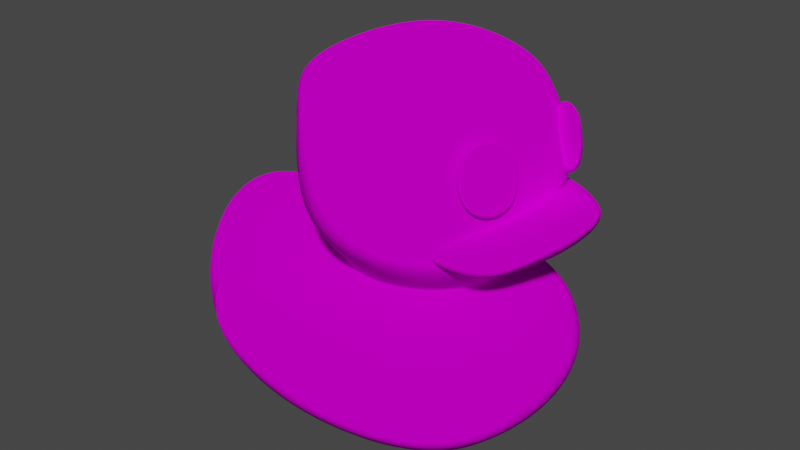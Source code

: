 # Source: RubberDuck.blend  (saved by Blender 2.82.7; exported with 4.5.12 LTS)
import bpy
from mathutils import Matrix  # noqa: F401  (used for matrix-valued properties, if any)

bpy.ops.wm.read_factory_settings(use_empty=True)
scene = bpy.context.scene
scene.name = 'Scene'

# ---- collections
col_collection = bpy.data.collections.new('Collection'); scene.collection.children.link(col_collection)

# ---- images (referenced by path relative to the original .blend; pixels are not part of the script)
import os
ASSET_DIR = os.environ.get("B2B_ASSET_DIR", "")  # directory of the original .blend (textures are referenced by path, not embedded)
HERE = os.path.dirname(os.path.abspath(__file__))  # packed textures are extracted next to this script under _unpacked/

def load_image(name, relpath, width, height, colorspace="sRGB"):
    """Load a texture the original file referenced (path relative to the .blend, or extracted next to this script)."""
    p = next((c for c in (os.path.join(HERE, relpath), os.path.join(ASSET_DIR, relpath)) if relpath and os.path.exists(c)), "")
    if p:
        img = bpy.data.images.load(p, check_existing=True)
        img.name = name
    else:  # same state as the original file: an image datablock whose file is absent (Cycles renders it pink)
        img = bpy.data.images.new(name, width, height)
        img.source = "FILE"
        img.filepath = "//" + (relpath or name)
    img.colorspace_settings.name = colorspace
    return img
img_texture_0_1_png = load_image('Texture.0.1.png', 'Texture.0.1.png', 1024, 1024, 'sRGB')

# ---- materials (node trees are filled in below, after node groups)
mat_duck = bpy.data.materials.new('Duck')
mat_duck.use_transparent_shadow = False

# ---- node groups
ng_auto_smooth = bpy.data.node_groups.new('Auto Smooth', 'GeometryNodeTree')
_s = ng_auto_smooth.interface.new_socket(name='Geometry', in_out='OUTPUT', socket_type='NodeSocketGeometry')
_s = ng_auto_smooth.interface.new_socket(name='Geometry', in_out='INPUT', socket_type='NodeSocketGeometry')
_s = ng_auto_smooth.interface.new_socket(name='Angle', in_out='INPUT', socket_type='NodeSocketFloat')
_s.subtype = 'ANGLE'
_s.min_value = 0.0
_s.max_value = 3.142
ng_auto_smooth.is_modifier = True
_N = ng_auto_smooth.nodes; _L = ng_auto_smooth.links
n0 = _N.new('NodeGroupOutput'); n0.name = 'Group Output'; n0.location = (480, -100)
n1 = _N.new('NodeGroupInput'); n1.name = 'Group Input'; n1.location = (-420, -300)
n2 = _N.new('NodeGroupInput'); n2.name = 'Group Input.001'; n2.location = (-60, -100)
n3 = _N.new('GeometryNodeSetShadeSmooth'); n3.name = 'Set Shade Smooth'; n3.location = (120, -100)
n3.domain = 'EDGE'
n4 = _N.new('GeometryNodeSetShadeSmooth'); n4.name = 'Set Shade Smooth.001'; n4.location = (300, -100)
n5 = _N.new('GeometryNodeInputMeshEdgeAngle'); n5.name = 'Edge Angle'; n5.location = (-420, -220)
n6 = _N.new('GeometryNodeInputEdgeSmooth'); n6.name = 'Is Edge Smooth'; n6.location = (-60, -160)
n7 = _N.new('GeometryNodeInputShadeSmooth'); n7.name = 'Is Face Smooth'; n7.location = (-240, -340)
n8 = _N.new('FunctionNodeBooleanMath'); n8.name = 'Boolean Math'; n8.location = (-60, -220)
n9 = _N.new('FunctionNodeCompare'); n9.name = 'Compare'; n9.location = (-240, -180)
n9.operation = 'LESS_EQUAL'
_L.new(n5.outputs[0], n9.inputs[0])
_L.new(n4.outputs[0], n0.inputs[0])
_L.new(n1.outputs[1], n9.inputs[1])
_L.new(n9.outputs[0], n8.inputs[0])
_L.new(n7.outputs[0], n8.inputs[1])
_L.new(n2.outputs[0], n3.inputs[0])
_L.new(n6.outputs[0], n3.inputs[1])
_L.new(n3.outputs[0], n4.inputs[0])
_L.new(n8.outputs[0], n3.inputs[2])
n0.is_active_output = True

# ---- material node trees
mat_duck.use_nodes = True; mat_duck.node_tree.nodes.clear()
_N = mat_duck.node_tree.nodes; _L = mat_duck.node_tree.links
n0 = _N.new('ShaderNodeOutputMaterial'); n0.name = 'Material Output'; n0.location = (300, 300)
n1 = _N.new('ShaderNodeBsdfToon'); n1.name = 'Toon BSDF'; n1.location = (10, 300)
n1.inputs[1].default_value = 0.7077
n1.inputs[2].default_value = 0.2077
n2 = _N.new('ShaderNodeTexImage'); n2.name = 'Image Texture'; n2.location = (-373, 292)
n2.image = img_texture_0_1_png
_L.new(n1.outputs[0], n0.inputs[0])
_L.new(n2.outputs[0], n1.inputs[0])
n0.is_active_output = True

# ---- world
world_world = bpy.data.worlds.new('World'); scene.world = world_world
world_world.use_nodes = True; world_world.node_tree.nodes.clear()
_N = world_world.node_tree.nodes; _L = world_world.node_tree.links
n0 = _N.new('ShaderNodeOutputWorld'); n0.name = 'World Output'; n0.location = (300, 300)
n1 = _N.new('ShaderNodeBackground'); n1.name = 'Background'; n1.location = (10, 300)
n1.inputs[0].default_value = (0.05088, 0.05088, 0.05088, 1.0)
_L.new(n1.outputs[0], n0.inputs[0])
n0.is_active_output = True
world_world.color = (0.05088, 0.05088, 0.05088)
world_world.use_sun_shadow = False
world_world.sun_shadow_jitter_overblur = 0.0

# ---- meshes
me_cube_001 = bpy.data.meshes.new('Cube.001')
me_cube_001.from_pydata([(-0.9766, -0.5447, 0.1892), (-1.751, -0.4824, 1.762), (1.113, -0.5466, 0.2458), (1.22, -0.6748, 1.579), (-1.634, -0.7974, 0.8621), (1.488, -0.8492, 0.8562), (0.04886, -0.7319, 0.1017), (-0.502, -0.8685, 1.623), (-0.4573, -1.437, 0.8991), (1.211, -0.8321, 2.366), (-0.4414, -0.8322, 2.366), (0.9988, -0.6305, 3.538), (-0.3072, -0.6283, 3.536), (-1.007, 1.304e-08, 0.1533), (-0.9971, -0.3224, 0.1648), (-1.772, -0.7609, 1.14), (-1.813, -0.6756, 1.408), (-1.791, -0.5705, 1.631), (-1.805, -0.2805, 1.848), (-1.836, -4.845e-09, 1.899), (1.15, -0.3231, 0.2251), (1.167, 7.451e-09, 0.215), (1.484, -4.16e-09, 1.592), (1.418, -0.3616, 1.589), (1.427, -0.8149, 0.6476), (1.326, -0.7443, 0.4698), (0.3763, -0.7235, 0.1202), (0.6849, -0.6898, 0.1553), (0.9453, -0.6234, 0.2026), (-0.9703, -0.7791, 1.67), (-1.322, -0.676, 1.709), (-1.591, -0.5707, 1.746), (-1.266, -0.7269, 0.4254), (-1.453, -0.784, 0.6194), (1.331, -0.7452, 1.466), (1.43, -0.8073, 1.296), (1.49, -0.8462, 1.082), (-0.9481, -1.358, 0.9499), (-1.074, -1.25, 0.8944), (-1.369, -1.073, 0.8618), (1.748, 2.693e-08, 0.8603), (1.683, -0.457, 0.8593), (-1.792, -0.4262, 0.8658), (-1.84, 3.35e-09, 0.8673), (-0.8143, -0.6223, 0.1528), (-0.5662, -0.689, 0.1191), (-0.2719, -0.7231, 0.1012), (0.9022, -0.9029, 1.565), (0.4968, -1.032, 1.553), (0.02824, -1.043, 1.573), (1.173, -1.132, 0.8517), (0.7661, -1.305, 0.8476), (0.2508, -1.401, 0.8527), (-0.2714, -1.358, 0.6381), (-0.06267, -1.201, 0.4159), (-0.7842, 8.382e-09, 1.672), (-0.7243, -0.4336, 1.668), (0.07541, -1.024e-08, -0.01215), (0.06877, -0.3888, 0.0164), (-0.4906, -1.142, 1.537), (-0.6252, -1.275, 1.496), (-0.5871, -1.428, 1.212), (1.531, -5.122e-09, 2.366), (1.45, -0.4555, 2.366), (0.837, -1.071, 2.366), (0.385, -1.152, 2.366), (-0.06698, -1.071, 2.366), (-0.7607, -7.451e-09, 2.359), (-0.6798, -0.4555, 2.364), (0.9845, -0.591, 1.871), (1.147, -0.7651, 2.131), (-0.3718, -0.7659, 2.13), (-0.1932, -0.5998, 1.863), (1.113, 1.397e-08, 3.634), (1.076, -0.3753, 3.602), (0.7453, -0.7093, 3.602), (0.3738, -0.7469, 3.633), (-0.003447, -0.7088, 3.601), (-0.4444, 2.794e-09, 3.633), (-0.4, -0.3747, 3.601), (-0.4657, -0.8546, 2.687), (-0.4705, -0.8191, 3.051), (-0.5031, -0.7276, 3.342), (1.103, -0.7329, 3.339), (1.193, -0.8206, 3.028), (1.231, -0.8548, 2.681), (-1.922, -0.4042, 1.153), (-1.955, -0.357, 1.46), (-1.91, -0.306, 1.706), (-1.971, 1.118e-08, 1.167), (-2.005, 1.313e-08, 1.494), (-1.954, -1.713e-09, 1.749), (1.766, 1.118e-08, 1.085), (1.712, -1.148e-08, 1.302), (1.609, -1.505e-08, 1.476), (1.697, -0.4543, 1.084), (1.641, -0.4327, 1.301), (1.539, -0.3991, 1.473), (-1.082, -1.334, 1.24), (-1.069, -1.217, 1.473), (-0.9715, -1.066, 1.547), (-1.213, -1.22, 1.155), (-1.253, -1.109, 1.413), (-1.303, -0.9235, 1.575), (-1.506, -1.036, 1.13), (-1.576, -0.9262, 1.388), (-1.592, -0.7725, 1.592), (0.3819, 4.657e-09, 0.009121), (0.6763, 0.0, 0.05335), (0.9414, 2.794e-09, 0.1213), (0.3802, -0.3847, 0.03694), (0.677, -0.3682, 0.0787), (0.938, -0.3394, 0.1411), (-1.062, 0.0, 1.719), (-1.367, -4.167e-11, 1.804), (-1.639, 7.893e-09, 1.927), (-1.036, -0.4093, 1.705), (-1.349, -0.3574, 1.766), (-1.619, -0.3064, 1.87), (-0.4438, -1.17, 0.4309), (-0.7065, -1.313, 0.7037), (-0.7527, -1.095, 0.4305), (-0.8911, -1.202, 0.6801), (-1.047, -0.9606, 0.4223), (-1.202, -1.045, 0.6279), (1.528, -3.092e-09, 0.4774), (1.662, 5.362e-09, 0.6538), (1.478, -0.4032, 0.4762), (1.603, -0.4397, 0.6524), (-1.39, -0.3917, 0.4289), (-1.595, -0.4201, 0.6225), (-1.429, 9.307e-09, 0.4291), (-1.642, 1.594e-08, 0.6233), (1.074, -0.981, 0.4554), (1.14, -1.081, 0.6392), (0.7424, -1.119, 0.4379), (0.7675, -1.244, 0.6298), (0.3563, -1.183, 0.4242), (0.3097, -1.338, 0.6218), (-0.7698, -1.118e-08, 0.06977), (-0.5096, -1.863e-08, 0.01634), (-0.2257, -2.794e-09, -0.01022), (-0.7771, -0.3389, 0.09022), (-0.5225, -0.3678, 0.04196), (-0.237, -0.3845, 0.01768), (1.156, -1.131, 1.08), (1.088, -1.08, 1.296), (0.9971, -0.9991, 1.455), (0.7249, -1.305, 1.088), (0.6466, -1.237, 1.326), (0.57, -1.151, 1.451), (0.1768, -1.396, 1.12), (0.09936, -1.291, 1.396), (0.06549, -1.193, 1.486), (0.07348, -0.77, 1.866), (0.3955, -0.8246, 1.867), (0.7178, -0.7637, 1.87), (-0.02776, -0.9858, 2.13), (0.3875, -1.06, 2.13), (0.8027, -0.9852, 2.13), (-0.7899, 9.313e-10, 2.719), (-0.7076, -0.4678, 2.712), (-0.8083, 2.794e-09, 3.18), (-0.7257, -0.4494, 3.151), (-0.926, -2.794e-09, 3.366), (-0.8351, -0.4061, 3.345), (-0.4201, 9.313e-10, 1.853), (-0.3627, -0.329, 1.858), (-0.6651, -5.355e-09, 2.116), (-0.5908, -0.4193, 2.124), (1.154, -0.3227, 1.872), (1.212, 1.145e-09, 1.872), (1.366, -0.4187, 2.13), (1.44, 1.048e-09, 2.13), (0.7716, -2.608e-08, 3.799), (0.3718, -1.956e-08, 3.854), (-0.0268, -1.863e-09, 3.798), (0.7577, -0.3893, 3.749), (0.3723, -0.4037, 3.798), (-0.01209, -0.3891, 3.748), (1.476, -0.468, 2.682), (1.559, -2.794e-09, 2.683), (1.426, -0.4499, 3.033), (1.505, -9.313e-09, 3.038), (1.295, -0.4076, 3.356), (1.359, 6.519e-09, 3.37), (-0.08206, -1.1, 2.682), (0.3821, -1.183, 2.683), (0.8464, -1.1, 2.682), (-0.07317, -1.054, 3.032), (0.379, -1.133, 3.037), (0.825, -1.055, 3.032), (-0.05274, -0.9248, 3.354), (0.3761, -0.9908, 3.369), (0.7798, -0.9263, 3.355), (-1.806, -0.6233, 1.527), (1.383, -0.7781, 1.388), (-1.021, -1.308, 0.9293), (-0.4235, -0.71, 0.1078), (-0.5589, -1.211, 1.53), (1.061, -0.576, 1.676), (0.9265, -0.507, 1.774), (-0.1114, -0.5352, 1.753), (-0.2285, -0.664, 1.658), (-1.94, -0.3303, 1.595), (-1.988, 7.617e-09, 1.634), (1.664, -1.61e-08, 1.396), (1.594, -0.4169, 1.394), (-0.9977, -1.156, 1.517), (-1.157, -1.28, 1.201), (-1.165, -1.18, 1.431), (-1.291, -1.014, 1.496), (-1.587, -0.8533, 1.497), (-0.6038, -1.14, 0.4321), (-0.8023, -1.258, 0.7047), (0.07732, -0.8294, 1.656), (0.4381, -0.8538, 1.657), (0.7832, -0.7638, 1.665), (0.6918, -0.6612, 1.769), (0.4081, -0.7219, 1.764), (0.1239, -0.6813, 1.758), (-0.3703, -3.492e-10, -0.0001444), (-0.383, -0.378, 0.02687), (1.044, -1.042, 1.383), (0.6076, -1.196, 1.398), (0.08057, -1.244, 1.455), (1.235, -0.3097, 1.685), (1.294, -1.809e-09, 1.688), (1.126, 6.002e-09, 1.778), (1.076, -0.2752, 1.777), (-0.4759, -1.746e-09, 1.655), (-0.4152, -0.3694, 1.658), (-0.2606, -0.2953, 1.749), (-0.311, 3.644e-09, 1.745), (-1.122, -1.1, 1.488), (-1.104, -1.146, 1.483)], [], [(88, 91, 205, 204), (42, 4, 15, 86), (86, 15, 16, 87), (204, 205, 90, 87), (43, 42, 86, 89), (17, 88, 204, 195), (19, 91, 88, 18), (195, 204, 87, 16), (23, 97, 94, 22), (95, 92, 93, 96), (35, 36, 95, 96), (94, 97, 207, 206), (3, 34, 97, 23), (206, 207, 96, 93), (7, 56, 116, 29), (34, 196, 207, 97), (36, 5, 41, 95), (207, 196, 35, 96), (41, 40, 92, 95), (98, 99, 210, 209), (111, 108, 109, 112), (209, 210, 102, 101), (103, 106, 212, 211), (99, 208, 235, 210), (100, 234, 235, 208), (102, 210, 235, 234), (60, 99, 98, 61), (30, 31, 106, 103), (211, 212, 105, 102), (59, 100, 208, 199), (15, 4, 39, 104), (7, 29, 100, 59), (199, 208, 99, 60), (116, 113, 114, 117), (31, 1, 17, 106), (17, 195, 212, 106), (47, 147, 34, 3), (16, 15, 104, 105), (212, 195, 16, 105), (101, 104, 39, 38), (117, 114, 115, 118), (37, 98, 209, 197), (197, 209, 101, 38), (198, 213, 121, 45), (20, 112, 109, 21), (28, 112, 20, 2), (27, 111, 112, 28), (26, 110, 111, 27), (6, 58, 110, 26), (58, 57, 107, 110), (135, 133, 134, 136), (29, 116, 117, 30), (18, 118, 115, 19), (31, 118, 18, 1), (30, 117, 118, 31), (54, 119, 46, 6), (103, 211, 234, 100), (56, 55, 113, 116), (0, 44, 123, 32), (127, 125, 126, 128), (123, 44, 45, 121), (119, 120, 214, 213), (213, 214, 122, 121), (122, 124, 123, 121), (38, 39, 124, 122), (53, 120, 119, 54), (8, 37, 120, 53), (58, 144, 141, 57), (37, 197, 214, 120), (214, 197, 38, 122), (39, 4, 33, 124), (33, 32, 123, 124), (20, 21, 125, 127), (142, 139, 140, 143), (25, 2, 20, 127), (41, 128, 126, 40), (5, 24, 128, 41), (24, 25, 127, 128), (13, 14, 129, 131), (0, 32, 129, 14), (131, 129, 130, 132), (27, 28, 133, 135), (129, 32, 33, 130), (42, 130, 33, 4), (43, 132, 130, 42), (26, 27, 135, 137), (44, 142, 143, 45), (25, 133, 28, 2), (137, 135, 136, 138), (54, 6, 26, 137), (133, 25, 24, 134), (50, 134, 24, 5), (51, 136, 134, 50), (52, 138, 136, 51), (8, 53, 138, 52), (53, 54, 137, 138), (148, 145, 146, 149), (217, 218, 219, 216), (200, 217, 47, 3), (226, 200, 3, 23), (48, 216, 215, 49), (201, 218, 217, 200), (227, 228, 229, 226), (215, 220, 202, 203), (47, 217, 216, 48), (226, 229, 201, 200), (70, 159, 156, 69), (201, 69, 156, 218), (155, 219, 218, 156), (154, 220, 219, 155), (151, 148, 149, 152), (72, 167, 232, 202), (141, 144, 222, 221), (46, 144, 58, 6), (221, 222, 143, 140), (46, 198, 222, 144), (0, 14, 142, 44), (222, 198, 45, 143), (14, 13, 139, 142), (29, 30, 103, 100), (147, 150, 224, 223), (50, 5, 36, 145), (223, 224, 149, 146), (150, 153, 225, 224), (145, 36, 35, 146), (224, 225, 152, 149), (60, 61, 151, 152), (34, 147, 223, 196), (48, 150, 147, 47), (196, 223, 146, 35), (49, 153, 150, 48), (7, 59, 153, 49), (59, 199, 225, 153), (61, 8, 52, 151), (225, 199, 60, 152), (52, 51, 148, 151), (51, 50, 145, 148), (157, 154, 155, 158), (9, 64, 159, 70), (156, 159, 158, 155), (72, 202, 220, 154), (71, 169, 167, 72), (177, 174, 175, 178), (64, 65, 158, 159), (65, 66, 157, 158), (66, 10, 71, 157), (154, 157, 71, 72), (232, 167, 166, 233), (164, 162, 163, 165), (22, 227, 226, 23), (231, 232, 233, 230), (56, 231, 230, 55), (18, 88, 17, 1), (170, 229, 228, 171), (202, 232, 231, 203), (203, 231, 56, 7), (162, 160, 161, 163), (160, 67, 68, 161), (80, 161, 68, 10), (81, 163, 161, 80), (82, 165, 163, 81), (79, 165, 82, 12), (78, 164, 165, 79), (167, 169, 168, 166), (68, 169, 71, 10), (69, 201, 229, 170), (67, 168, 169, 68), (171, 173, 172, 170), (178, 175, 176, 179), (63, 9, 70, 172), (170, 172, 70, 69), (184, 182, 183, 185), (79, 179, 176, 78), (77, 179, 79, 12), (76, 178, 179, 77), (75, 177, 178, 76), (11, 74, 177, 75), (74, 73, 174, 177), (189, 186, 187, 190), (182, 180, 181, 183), (85, 9, 63, 180), (180, 63, 62, 181), (73, 74, 184, 185), (74, 11, 83, 184), (83, 84, 182, 184), (84, 85, 180, 182), (190, 187, 188, 191), (192, 189, 190, 193), (193, 190, 191, 194), (80, 10, 66, 186), (186, 66, 65, 187), (187, 65, 64, 188), (85, 188, 64, 9), (84, 191, 188, 85), (83, 194, 191, 84), (11, 75, 194, 83), (75, 76, 193, 194), (76, 77, 192, 193), (77, 12, 82, 192), (82, 81, 189, 192), (81, 80, 186, 189), (102, 234, 211), (62, 63, 172, 173), (110, 107, 108, 111), (216, 219, 220, 215), (215, 203, 7, 49), (87, 90, 89, 86), (102, 105, 104, 101), (61, 98, 37, 8), (46, 119, 213, 198)])
me_cube_001.polygons.foreach_set('use_smooth', [True] * 210)
_uv = me_cube_001.uv_layers.new(name='UVMap')
_uv.uv.foreach_set('vector', [0.7336, 0.1854, 0.7332, 0.1874, 0.7329, 0.1821, 0.7334, 0.1803, 0.7347, 0.1464, 0.7361, 0.1463, 0.7349, 0.1592, 0.7335, 0.1598, 0.7335, 0.1598, 0.7349, 0.1592, 0.7345, 0.1716, 0.7332, 0.174, 0.7334, 0.1803, 0.7329, 0.1821, 0.7328, 0.1756, 0.7332, 0.174, 0.7343, 0.1465, 0.7347, 0.1464, 0.7335, 0.1598, 0.7331, 0.1604, 0.7347, 0.1819, 0.7336, 0.1854, 0.7334, 0.1803, 0.7346, 0.1771, 0.7343, 0.1944, 0.7332, 0.1874, 0.7336, 0.1854, 0.7346, 0.192, 0.7346, 0.1771, 0.7334, 0.1803, 0.7332, 0.174, 0.7345, 0.1716, 0.7634, 0.18, 0.7645, 0.1746, 0.7651, 0.1748, 0.764, 0.1802, 0.7659, 0.1566, 0.7665, 0.1566, 0.766, 0.1667, 0.7654, 0.1666, 0.7635, 0.1664, 0.764, 0.1565, 0.7659, 0.1566, 0.7654, 0.1666, 0.7651, 0.1748, 0.7645, 0.1746, 0.765, 0.171, 0.7656, 0.171, 0.7616, 0.1796, 0.7626, 0.1743, 0.7645, 0.1746, 0.7634, 0.18, 0.7656, 0.171, 0.765, 0.171, 0.7654, 0.1666, 0.766, 0.1667, 0.7462, 0.1816, 0.7442, 0.1837, 0.7414, 0.1854, 0.742, 0.1838, 0.7626, 0.1743, 0.7631, 0.1707, 0.765, 0.171, 0.7645, 0.1746, 0.764, 0.1565, 0.764, 0.146, 0.7658, 0.1461, 0.7659, 0.1566, 0.765, 0.171, 0.7631, 0.1707, 0.7635, 0.1664, 0.7654, 0.1666, 0.7658, 0.1461, 0.7663, 0.1462, 0.7665, 0.1566, 0.7659, 0.1566, 0.741, 0.1638, 0.7412, 0.1746, 0.7429, 0.1554, 0.743, 0.1447, 0.7568, 0.1099, 0.7568, 0.1087, 0.7591, 0.1119, 0.7591, 0.1128, 0.743, 0.1447, 0.7429, 0.1554, 0.7395, 0.1719, 0.7399, 0.1599, 0.7391, 0.1794, 0.7365, 0.1802, 0.7365, 0.1757, 0.7392, 0.1757, 0.7412, 0.1746, 0.7444, 0.1594, 0.7435, 0.1578, 0.7429, 0.1554, 0.742, 0.1781, 0.7433, 0.1581, 0.7435, 0.1578, 0.7444, 0.1594, 0.7395, 0.1719, 0.7429, 0.1554, 0.7435, 0.1578, 0.7433, 0.1581, 0.7451, 0.1757, 0.7412, 0.1746, 0.741, 0.1638, 0.7455, 0.1625, 0.7389, 0.1856, 0.7365, 0.1873, 0.7365, 0.1802, 0.7391, 0.1794, 0.7392, 0.1757, 0.7365, 0.1757, 0.7366, 0.1707, 0.7395, 0.1719, 0.7463, 0.1776, 0.742, 0.1781, 0.7444, 0.1594, 0.7483, 0.16, 0.7349, 0.1592, 0.7361, 0.1463, 0.7385, 0.1463, 0.7372, 0.1587, 0.7462, 0.1816, 0.742, 0.1838, 0.742, 0.1781, 0.7463, 0.1776, 0.7483, 0.16, 0.7444, 0.1594, 0.7412, 0.1746, 0.7451, 0.1757, 0.7414, 0.1854, 0.7412, 0.186, 0.7385, 0.19, 0.7386, 0.1882, 0.7365, 0.1873, 0.7351, 0.188, 0.7347, 0.1819, 0.7365, 0.1802, 0.7347, 0.1819, 0.7346, 0.1771, 0.7365, 0.1757, 0.7365, 0.1802, 0.7588, 0.1789, 0.7596, 0.1738, 0.7626, 0.1743, 0.7616, 0.1796, 0.7345, 0.1716, 0.7349, 0.1592, 0.7372, 0.1587, 0.7366, 0.1707, 0.7365, 0.1757, 0.7346, 0.1771, 0.7345, 0.1716, 0.7366, 0.1707, 0.7399, 0.1599, 0.7372, 0.1587, 0.7385, 0.1463, 0.7411, 0.1478, 0.7386, 0.1882, 0.7385, 0.19, 0.7361, 0.1957, 0.7362, 0.193, 0.7422, 0.1503, 0.741, 0.1638, 0.743, 0.1447, 0.7442, 0.1321, 0.7442, 0.1321, 0.743, 0.1447, 0.7399, 0.1599, 0.7411, 0.1478, 0.7469, 0.1113, 0.7453, 0.1263, 0.744, 0.1262, 0.7456, 0.1118, 0.761, 0.1167, 0.7591, 0.1128, 0.7591, 0.1119, 0.7611, 0.1162, 0.7592, 0.1157, 0.7591, 0.1128, 0.761, 0.1167, 0.7607, 0.1177, 0.7568, 0.1135, 0.7568, 0.1099, 0.7591, 0.1128, 0.7592, 0.1157, 0.7541, 0.1118, 0.7541, 0.108, 0.7568, 0.1099, 0.7568, 0.1135, 0.7511, 0.111, 0.7513, 0.107, 0.7541, 0.108, 0.7541, 0.1118, 0.7513, 0.107, 0.7514, 0.1057, 0.7541, 0.1067, 0.7541, 0.108, 0.7573, 0.1266, 0.7603, 0.1274, 0.7609, 0.1359, 0.7576, 0.1355, 0.742, 0.1838, 0.7414, 0.1854, 0.7386, 0.1882, 0.7389, 0.1856, 0.7346, 0.192, 0.7362, 0.193, 0.7361, 0.1957, 0.7343, 0.1944, 0.7365, 0.1873, 0.7362, 0.193, 0.7346, 0.192, 0.7351, 0.188, 0.7389, 0.1856, 0.7386, 0.1882, 0.7362, 0.193, 0.7365, 0.1873, 0.7501, 0.1256, 0.7467, 0.1263, 0.7483, 0.111, 0.7511, 0.111, 0.7391, 0.1794, 0.7392, 0.1757, 0.7433, 0.1581, 0.742, 0.1781, 0.7442, 0.1837, 0.7437, 0.1838, 0.7412, 0.186, 0.7414, 0.1854, 0.742, 0.115, 0.7434, 0.1134, 0.7413, 0.1259, 0.7394, 0.126, 0.7639, 0.1284, 0.7644, 0.1284, 0.7656, 0.1366, 0.765, 0.1365, 0.7413, 0.1259, 0.7434, 0.1134, 0.7456, 0.1118, 0.744, 0.1262, 0.7467, 0.1263, 0.7444, 0.1389, 0.7461, 0.1217, 0.7453, 0.1263, 0.7453, 0.1263, 0.7461, 0.1217, 0.7427, 0.1378, 0.744, 0.1262, 0.7427, 0.1378, 0.74, 0.1354, 0.7413, 0.1259, 0.744, 0.1262, 0.7411, 0.1478, 0.7385, 0.1463, 0.74, 0.1354, 0.7427, 0.1378, 0.7483, 0.1359, 0.7444, 0.1389, 0.7467, 0.1263, 0.7501, 0.1256, 0.7466, 0.148, 0.7422, 0.1503, 0.7444, 0.1389, 0.7483, 0.1359, 0.7513, 0.107, 0.7486, 0.1071, 0.7487, 0.1058, 0.7514, 0.1057, 0.7422, 0.1503, 0.7442, 0.1321, 0.7461, 0.1217, 0.7444, 0.1389, 0.7461, 0.1217, 0.7442, 0.1321, 0.7411, 0.1478, 0.7427, 0.1378, 0.7385, 0.1463, 0.7361, 0.1463, 0.7377, 0.135, 0.74, 0.1354, 0.7377, 0.135, 0.7394, 0.126, 0.7413, 0.1259, 0.74, 0.1354, 0.761, 0.1167, 0.7611, 0.1162, 0.7644, 0.1284, 0.7639, 0.1284, 0.7438, 0.1105, 0.7438, 0.1095, 0.7462, 0.107, 0.746, 0.1082, 0.7626, 0.1281, 0.7607, 0.1177, 0.761, 0.1167, 0.7639, 0.1284, 0.7658, 0.1461, 0.765, 0.1365, 0.7656, 0.1366, 0.7663, 0.1462, 0.764, 0.146, 0.7635, 0.1363, 0.765, 0.1365, 0.7658, 0.1461, 0.7635, 0.1363, 0.7626, 0.1281, 0.7639, 0.1284, 0.765, 0.1365, 0.7417, 0.1134, 0.7418, 0.1139, 0.7383, 0.1262, 0.7379, 0.1262, 0.742, 0.115, 0.7394, 0.126, 0.7383, 0.1262, 0.7418, 0.1139, 0.7379, 0.1262, 0.7383, 0.1262, 0.7364, 0.1352, 0.736, 0.1352, 0.7568, 0.1135, 0.7592, 0.1157, 0.7603, 0.1274, 0.7573, 0.1266, 0.7383, 0.1262, 0.7394, 0.126, 0.7377, 0.135, 0.7364, 0.1352, 0.7347, 0.1464, 0.7364, 0.1352, 0.7377, 0.135, 0.7361, 0.1463, 0.7343, 0.1465, 0.736, 0.1352, 0.7364, 0.1352, 0.7347, 0.1464, 0.7541, 0.1118, 0.7568, 0.1135, 0.7573, 0.1266, 0.7539, 0.126, 0.7434, 0.1134, 0.7438, 0.1105, 0.746, 0.1082, 0.7456, 0.1118, 0.7626, 0.1281, 0.7603, 0.1274, 0.7592, 0.1157, 0.7607, 0.1177, 0.7539, 0.126, 0.7573, 0.1266, 0.7576, 0.1355, 0.7535, 0.1351, 0.7501, 0.1256, 0.7511, 0.111, 0.7541, 0.1118, 0.7539, 0.126, 0.7603, 0.1274, 0.7626, 0.1281, 0.7635, 0.1363, 0.7609, 0.1359, 0.7612, 0.1458, 0.7609, 0.1359, 0.7635, 0.1363, 0.764, 0.146, 0.7576, 0.1456, 0.7576, 0.1355, 0.7609, 0.1359, 0.7612, 0.1458, 0.753, 0.1458, 0.7535, 0.1351, 0.7576, 0.1355, 0.7576, 0.1456, 0.7466, 0.148, 0.7483, 0.1359, 0.7535, 0.1351, 0.753, 0.1458, 0.7483, 0.1359, 0.7501, 0.1256, 0.7539, 0.126, 0.7535, 0.1351, 0.7572, 0.1568, 0.761, 0.1564, 0.7604, 0.1664, 0.7565, 0.1678, 0.7577, 0.1835, 0.759, 0.1614, 0.7565, 0.1611, 0.7546, 0.1832, 0.7602, 0.1841, 0.7577, 0.1835, 0.7588, 0.1789, 0.7616, 0.1796, 0.7618, 0.1844, 0.7602, 0.1841, 0.7616, 0.1796, 0.7634, 0.18, 0.7552, 0.1783, 0.7546, 0.1832, 0.7514, 0.1831, 0.751, 0.1793, 0.7611, 0.1616, 0.759, 0.1614, 0.7577, 0.1835, 0.7602, 0.1841, 0.7623, 0.1846, 0.7629, 0.1618, 0.7625, 0.1617, 0.7618, 0.1844, 0.7514, 0.1831, 0.754, 0.1609, 0.7519, 0.1607, 0.7487, 0.1832, 0.7588, 0.1789, 0.7577, 0.1835, 0.7546, 0.1832, 0.7552, 0.1783, 0.7618, 0.1844, 0.7625, 0.1617, 0.7611, 0.1616, 0.7602, 0.1841, 0.761, 0.2051, 0.7579, 0.2051, 0.7571, 0.193, 0.7595, 0.1931, 0.7611, 0.1616, 0.7595, 0.1931, 0.7571, 0.193, 0.759, 0.1614, 0.7542, 0.1929, 0.7565, 0.1611, 0.759, 0.1614, 0.7571, 0.193, 0.7514, 0.1928, 0.754, 0.1609, 0.7565, 0.1611, 0.7542, 0.1929, 0.7523, 0.1583, 0.7572, 0.1568, 0.7565, 0.1678, 0.7516, 0.171, 0.749, 0.1927, 0.7475, 0.1925, 0.7505, 0.1604, 0.7519, 0.1607, 0.7487, 0.1058, 0.7486, 0.1071, 0.7473, 0.1075, 0.7474, 0.1063, 0.7483, 0.111, 0.7486, 0.1071, 0.7513, 0.107, 0.7511, 0.111, 0.7474, 0.1063, 0.7473, 0.1075, 0.746, 0.1082, 0.7462, 0.107, 0.7483, 0.111, 0.7469, 0.1113, 0.7473, 0.1075, 0.7486, 0.1071, 0.742, 0.115, 0.7418, 0.1139, 0.7438, 0.1105, 0.7434, 0.1134, 0.7473, 0.1075, 0.7469, 0.1113, 0.7456, 0.1118, 0.746, 0.1082, 0.7418, 0.1139, 0.7417, 0.1134, 0.7438, 0.1095, 0.7438, 0.1105, 0.742, 0.1838, 0.7389, 0.1856, 0.7391, 0.1794, 0.742, 0.1781, 0.7596, 0.1738, 0.7558, 0.1736, 0.7561, 0.1712, 0.76, 0.1705, 0.7612, 0.1458, 0.764, 0.146, 0.764, 0.1565, 0.761, 0.1564, 0.76, 0.1705, 0.7561, 0.1712, 0.7565, 0.1678, 0.7604, 0.1664, 0.7558, 0.1736, 0.7513, 0.1752, 0.754, 0.1565, 0.7561, 0.1712, 0.761, 0.1564, 0.764, 0.1565, 0.7635, 0.1664, 0.7604, 0.1664, 0.7561, 0.1712, 0.754, 0.1565, 0.7516, 0.171, 0.7565, 0.1678, 0.7451, 0.1757, 0.7455, 0.1625, 0.7523, 0.1583, 0.7516, 0.171, 0.7626, 0.1743, 0.7596, 0.1738, 0.76, 0.1705, 0.7631, 0.1707, 0.7552, 0.1783, 0.7558, 0.1736, 0.7596, 0.1738, 0.7588, 0.1789, 0.7631, 0.1707, 0.76, 0.1705, 0.7604, 0.1664, 0.7635, 0.1664, 0.751, 0.1793, 0.7513, 0.1752, 0.7558, 0.1736, 0.7552, 0.1783, 0.7462, 0.1816, 0.7463, 0.1776, 0.7513, 0.1752, 0.751, 0.1793, 0.7463, 0.1776, 0.7483, 0.16, 0.754, 0.1565, 0.7513, 0.1752, 0.7455, 0.1625, 0.7466, 0.148, 0.753, 0.1458, 0.7523, 0.1583, 0.754, 0.1565, 0.7483, 0.16, 0.7451, 0.1757, 0.7516, 0.171, 0.753, 0.1458, 0.7576, 0.1456, 0.7572, 0.1568, 0.7523, 0.1583, 0.7576, 0.1456, 0.7612, 0.1458, 0.761, 0.1564, 0.7572, 0.1568, 0.7505, 0.2051, 0.7514, 0.1928, 0.7542, 0.1929, 0.7542, 0.2051, 0.7615, 0.2161, 0.7582, 0.2161, 0.7579, 0.2051, 0.761, 0.2051, 0.7571, 0.193, 0.7579, 0.2051, 0.7542, 0.2051, 0.7542, 0.1929, 0.749, 0.1927, 0.7519, 0.1607, 0.754, 0.1609, 0.7514, 0.1928, 0.7474, 0.2051, 0.7454, 0.2048, 0.7475, 0.1925, 0.749, 0.1927, 0.7575, 0.2802, 0.7576, 0.2825, 0.754, 0.2851, 0.754, 0.2825, 0.7582, 0.2161, 0.7542, 0.2161, 0.7542, 0.2051, 0.7579, 0.2051, 0.7542, 0.2161, 0.7501, 0.2161, 0.7505, 0.2051, 0.7542, 0.2051, 0.7501, 0.2161, 0.7468, 0.2161, 0.7474, 0.2051, 0.7505, 0.2051, 0.7514, 0.1928, 0.7505, 0.2051, 0.7474, 0.2051, 0.749, 0.1927, 0.7505, 0.1604, 0.7475, 0.1925, 0.747, 0.1923, 0.7501, 0.1603, 0.7424, 0.2624, 0.7435, 0.2538, 0.7442, 0.2525, 0.7432, 0.2615, 0.764, 0.1802, 0.7623, 0.1846, 0.7618, 0.1844, 0.7634, 0.18, 0.747, 0.1832, 0.7505, 0.1604, 0.7501, 0.1603, 0.7465, 0.1831, 0.7442, 0.1837, 0.747, 0.1832, 0.7465, 0.1831, 0.7437, 0.1838, 0.7346, 0.192, 0.7336, 0.1854, 0.7347, 0.1819, 0.7351, 0.188, 0.761, 0.1931, 0.7625, 0.1617, 0.7629, 0.1618, 0.7615, 0.1931, 0.7519, 0.1607, 0.7505, 0.1604, 0.747, 0.1832, 0.7487, 0.1832, 0.7487, 0.1832, 0.747, 0.1832, 0.7442, 0.1837, 0.7462, 0.1816, 0.7435, 0.2538, 0.7436, 0.2324, 0.7444, 0.2321, 0.7442, 0.2525, 0.7436, 0.2324, 0.7439, 0.2157, 0.7446, 0.216, 0.7444, 0.2321, 0.7465, 0.231, 0.7444, 0.2321, 0.7446, 0.216, 0.7468, 0.2161, 0.7465, 0.2478, 0.7442, 0.2525, 0.7444, 0.2321, 0.7465, 0.231, 0.7462, 0.2613, 0.7432, 0.2615, 0.7442, 0.2525, 0.7465, 0.2478, 0.7471, 0.2734, 0.7432, 0.2615, 0.7462, 0.2613, 0.748, 0.2704, 0.7467, 0.2748, 0.7424, 0.2624, 0.7432, 0.2615, 0.7471, 0.2734, 0.7475, 0.1925, 0.7454, 0.2048, 0.7448, 0.2045, 0.747, 0.1923, 0.7446, 0.216, 0.7454, 0.2048, 0.7474, 0.2051, 0.7468, 0.2161, 0.7595, 0.1931, 0.7611, 0.1616, 0.7625, 0.1617, 0.761, 0.1931, 0.7439, 0.2157, 0.7448, 0.2045, 0.7454, 0.2048, 0.7446, 0.216, 0.7615, 0.1931, 0.7636, 0.2051, 0.7629, 0.2051, 0.761, 0.1931, 0.754, 0.2825, 0.754, 0.2851, 0.7505, 0.2825, 0.7506, 0.2802, 0.7637, 0.2161, 0.7615, 0.2161, 0.761, 0.2051, 0.7629, 0.2051, 0.761, 0.1931, 0.7629, 0.2051, 0.761, 0.2051, 0.7595, 0.1931, 0.7623, 0.262, 0.7635, 0.247, 0.7642, 0.2472, 0.7629, 0.2627, 0.7471, 0.2734, 0.7506, 0.2802, 0.7505, 0.2825, 0.7467, 0.2748, 0.7507, 0.2734, 0.7506, 0.2802, 0.7471, 0.2734, 0.748, 0.2704, 0.7541, 0.2748, 0.754, 0.2825, 0.7506, 0.2802, 0.7507, 0.2734, 0.7574, 0.2734, 0.7575, 0.2802, 0.754, 0.2825, 0.7541, 0.2748, 0.7596, 0.2704, 0.7603, 0.2734, 0.7575, 0.2802, 0.7574, 0.2734, 0.7603, 0.2734, 0.7607, 0.2749, 0.7576, 0.2825, 0.7575, 0.2802, 0.7501, 0.247, 0.75, 0.2307, 0.7541, 0.2308, 0.7541, 0.2472, 0.7635, 0.247, 0.7639, 0.2307, 0.7646, 0.2308, 0.7642, 0.2472, 0.7617, 0.2307, 0.7615, 0.2161, 0.7637, 0.2161, 0.7639, 0.2307, 0.7639, 0.2307, 0.7637, 0.2161, 0.7644, 0.2161, 0.7646, 0.2308, 0.7607, 0.2749, 0.7603, 0.2734, 0.7623, 0.262, 0.7629, 0.2627, 0.7603, 0.2734, 0.7596, 0.2704, 0.7606, 0.2612, 0.7623, 0.262, 0.7606, 0.2612, 0.7614, 0.2468, 0.7635, 0.247, 0.7623, 0.262, 0.7614, 0.2468, 0.7617, 0.2307, 0.7639, 0.2307, 0.7635, 0.247, 0.7541, 0.2472, 0.7541, 0.2308, 0.7583, 0.2307, 0.7581, 0.247, 0.7502, 0.2619, 0.7501, 0.247, 0.7541, 0.2472, 0.7541, 0.2626, 0.7541, 0.2626, 0.7541, 0.2472, 0.7581, 0.247, 0.7577, 0.262, 0.7465, 0.231, 0.7468, 0.2161, 0.7501, 0.2161, 0.75, 0.2307, 0.75, 0.2307, 0.7501, 0.2161, 0.7542, 0.2161, 0.7541, 0.2308, 0.7541, 0.2308, 0.7542, 0.2161, 0.7582, 0.2161, 0.7583, 0.2307, 0.7617, 0.2307, 0.7583, 0.2307, 0.7582, 0.2161, 0.7615, 0.2161, 0.7614, 0.2468, 0.7581, 0.247, 0.7583, 0.2307, 0.7617, 0.2307, 0.7606, 0.2612, 0.7577, 0.262, 0.7581, 0.247, 0.7614, 0.2468, 0.7596, 0.2704, 0.7574, 0.2734, 0.7577, 0.262, 0.7606, 0.2612, 0.7574, 0.2734, 0.7541, 0.2748, 0.7541, 0.2626, 0.7577, 0.262, 0.7541, 0.2748, 0.7507, 0.2734, 0.7502, 0.2619, 0.7541, 0.2626, 0.7507, 0.2734, 0.748, 0.2704, 0.7462, 0.2613, 0.7502, 0.2619, 0.7462, 0.2613, 0.7465, 0.2478, 0.7501, 0.247, 0.7502, 0.2619, 0.7465, 0.2478, 0.7465, 0.231, 0.75, 0.2307, 0.7501, 0.247, 0.7395, 0.1719, 0.7433, 0.1581, 0.7392, 0.1757, 0.7644, 0.2161, 0.7637, 0.2161, 0.7629, 0.2051, 0.7636, 0.2051, 0.7541, 0.108, 0.7541, 0.1067, 0.7568, 0.1087, 0.7568, 0.1099, 0.7546, 0.1832, 0.7565, 0.1611, 0.754, 0.1609, 0.7514, 0.1831, 0.7514, 0.1831, 0.7487, 0.1832, 0.7462, 0.1816, 0.751, 0.1793, 0.7332, 0.174, 0.7328, 0.1756, 0.7331, 0.1604, 0.7335, 0.1598, 0.7395, 0.1719, 0.7366, 0.1707, 0.7372, 0.1587, 0.7399, 0.1599, 0.7455, 0.1625, 0.741, 0.1638, 0.7422, 0.1503, 0.7466, 0.148, 0.7483, 0.111, 0.7467, 0.1263, 0.7453, 0.1263, 0.7469, 0.1113])
me_cube_001.materials.append(mat_duck)
me_cube_001.use_remesh_fix_poles = True
me_cube_001.use_remesh_preserve_attributes = False
me_cube_001.use_mirror_vertex_groups = False
me_cube_001.update()
me_cube_003 = bpy.data.meshes.new('Cube.003')
me_cube_003.from_pydata([(7.969, -2.136, 7.307), (7.534, -2.114, 8.29), (8.99, -1.283, 7.372), (8.555, -1.26, 8.355), (8.801, -2.401, 7.383), (8.365, -2.379, 8.366), (9.822, -1.548, 7.448), (9.386, -1.526, 8.431), (8.753, -1.439, 7.282), (8.436, -1.683, 7.224), (8.148, -1.945, 7.243), (7.745, -2.174, 7.496), (7.548, -2.189, 7.783), (7.487, -2.161, 8.08), (7.649, -1.919, 8.369), (7.905, -1.655, 8.422), (8.255, -1.413, 8.408), (8.657, -1.183, 8.154), (8.793, -1.149, 7.862), (8.915, -1.197, 7.571), (9.759, -1.434, 7.366), (9.565, -1.325, 7.31), (9.265, -1.276, 7.321), (8.767, -1.251, 8.447), (9.035, -1.297, 8.508), (9.26, -1.408, 8.492), (9.61, -1.488, 8.241), (9.798, -1.527, 8.0), (9.868, -1.501, 7.658), (9.101, -2.249, 7.33), (9.45, -2.006, 7.316), (9.706, -1.743, 7.369), (9.208, -1.717, 8.495), (9.088, -1.976, 8.449), (8.602, -2.223, 8.456), (8.44, -2.465, 8.167), (8.562, -2.513, 7.875), (8.698, -2.478, 7.583), (8.095, -2.254, 7.246), (8.32, -2.365, 7.23), (8.589, -2.411, 7.291), (8.09, -2.386, 8.417), (7.79, -2.337, 8.428), (7.597, -2.228, 8.372), (7.886, -1.914, 7.482), (7.687, -1.908, 7.788), (7.611, -1.9, 8.104), (8.172, -1.631, 7.482), (7.979, -1.608, 7.805), (7.882, -1.616, 8.137), (8.532, -1.375, 7.523), (8.367, -1.339, 7.831), (8.257, -1.361, 8.145), (9.297, -1.132, 7.582), (9.199, -1.076, 7.895), (9.021, -1.118, 8.203), (9.621, -1.171, 7.593), (9.535, -1.115, 7.924), (9.331, -1.157, 8.247), (9.822, -1.3, 7.63), (9.753, -1.252, 7.945), (9.547, -1.286, 8.251), (9.744, -1.762, 7.634), (9.71, -1.63, 7.95), (9.469, -1.748, 8.256), (9.473, -2.046, 7.601), (9.376, -2.054, 7.933), (9.206, -2.008, 8.303), (9.099, -2.301, 7.593), (8.988, -2.323, 7.906), (8.824, -2.287, 8.214), (8.334, -2.544, 7.535), (8.156, -2.586, 7.843), (8.059, -2.53, 8.156), (8.024, -2.505, 7.49), (7.82, -2.547, 7.814), (7.734, -2.49, 8.145), (7.808, -2.376, 7.487), (7.602, -2.409, 7.793), (7.533, -2.362, 8.108), (9.055, -1.494, 7.149), (9.358, -1.564, 7.122), (9.581, -1.662, 7.197), (8.741, -1.76, 7.075), (9.043, -1.85, 7.044), (9.295, -1.937, 7.126), (8.409, -2.033, 7.108), (8.678, -2.133, 7.079), (8.935, -2.201, 7.156), (8.946, -1.629, 8.63), (8.678, -1.529, 8.659), (8.42, -1.461, 8.582), (8.614, -1.902, 8.663), (8.312, -1.812, 8.694), (8.06, -1.725, 8.612), (8.301, -2.168, 8.589), (7.997, -2.098, 8.616), (7.775, -2.0, 8.541)], [], [(44, 45, 48, 47), (45, 46, 49, 48), (47, 48, 51, 50), (48, 49, 52, 51), (0, 11, 44, 10), (11, 12, 45, 44), (12, 13, 46, 45), (13, 1, 14, 46), (46, 14, 15, 49), (49, 15, 16, 52), (52, 16, 3, 17), (51, 52, 17, 18), (50, 51, 18, 19), (8, 50, 19, 2), (9, 47, 50, 8), (10, 44, 47, 9), (53, 54, 57, 56), (54, 55, 58, 57), (56, 57, 60, 59), (57, 58, 61, 60), (2, 19, 53, 22), (19, 18, 54, 53), (18, 17, 55, 54), (17, 3, 23, 55), (55, 23, 24, 58), (58, 24, 25, 61), (61, 25, 7, 26), (60, 61, 26, 27), (59, 60, 27, 28), (20, 59, 28, 6), (21, 56, 59, 20), (22, 53, 56, 21), (62, 63, 66, 65), (63, 64, 67, 66), (65, 66, 69, 68), (66, 67, 70, 69), (6, 28, 62, 31), (28, 27, 63, 62), (27, 26, 64, 63), (26, 7, 32, 64), (64, 32, 33, 67), (67, 33, 34, 70), (70, 34, 5, 35), (69, 70, 35, 36), (68, 69, 36, 37), (29, 68, 37, 4), (30, 65, 68, 29), (31, 62, 65, 30), (71, 72, 75, 74), (72, 73, 76, 75), (74, 75, 78, 77), (75, 76, 79, 78), (4, 37, 71, 40), (37, 36, 72, 71), (36, 35, 73, 72), (35, 5, 41, 73), (73, 41, 42, 76), (76, 42, 43, 79), (79, 43, 1, 13), (78, 79, 13, 12), (77, 78, 12, 11), (38, 77, 11, 0), (39, 74, 77, 38), (40, 71, 74, 39), (80, 81, 84, 83), (81, 82, 85, 84), (83, 84, 87, 86), (84, 85, 88, 87), (2, 22, 80, 8), (22, 21, 81, 80), (21, 20, 82, 81), (20, 6, 31, 82), (82, 31, 30, 85), (85, 30, 29, 88), (88, 29, 4, 40), (87, 88, 40, 39), (86, 87, 39, 38), (10, 86, 38, 0), (9, 83, 86, 10), (8, 80, 83, 9), (89, 90, 93, 92), (90, 91, 94, 93), (92, 93, 96, 95), (93, 94, 97, 96), (7, 25, 89, 32), (25, 24, 90, 89), (24, 23, 91, 90), (23, 3, 16, 91), (91, 16, 15, 94), (94, 15, 14, 97), (97, 14, 1, 43), (96, 97, 43, 42), (95, 96, 42, 41), (34, 95, 41, 5), (33, 92, 95, 34), (32, 89, 92, 33)])
me_cube_003.polygons.foreach_set('use_smooth', [True] * 96)
_uv = me_cube_003.uv_layers.new(name='UVMap')
_uv.uv.foreach_set('vector', [0.5839, 0.3033, 0.5846, 0.2883, 0.5826, 0.2873, 0.5818, 0.3022, 0.5846, 0.2883, 0.585, 0.2751, 0.583, 0.2745, 0.5826, 0.2873, 0.5818, 0.3022, 0.5826, 0.2873, 0.5805, 0.2866, 0.5798, 0.3012, 0.5826, 0.2873, 0.583, 0.2745, 0.5811, 0.2746, 0.5805, 0.2866, 0.5852, 0.3204, 0.586, 0.3044, 0.5839, 0.3033, 0.583, 0.3193, 0.586, 0.3044, 0.5867, 0.2893, 0.5846, 0.2883, 0.5839, 0.3033, 0.5867, 0.2893, 0.5871, 0.2761, 0.585, 0.2751, 0.5846, 0.2883, 0.5871, 0.2761, 0.587, 0.2657, 0.5849, 0.2648, 0.585, 0.2751, 0.585, 0.2751, 0.5849, 0.2648, 0.5829, 0.2645, 0.583, 0.2745, 0.583, 0.2745, 0.5829, 0.2645, 0.5811, 0.2656, 0.5811, 0.2746, 0.5811, 0.2746, 0.5811, 0.2656, 0.5798, 0.2675, 0.5793, 0.2743, 0.5805, 0.2866, 0.5811, 0.2746, 0.5793, 0.2743, 0.5786, 0.2857, 0.5798, 0.3012, 0.5805, 0.2866, 0.5786, 0.2857, 0.5778, 0.3001, 0.5789, 0.3171, 0.5798, 0.3012, 0.5778, 0.3001, 0.5769, 0.316, 0.5809, 0.3182, 0.5818, 0.3022, 0.5798, 0.3012, 0.5789, 0.3171, 0.583, 0.3193, 0.5839, 0.3033, 0.5818, 0.3022, 0.5809, 0.3182, 0.5759, 0.2989, 0.5768, 0.2844, 0.5751, 0.2829, 0.5741, 0.2976, 0.5768, 0.2844, 0.5778, 0.2726, 0.5762, 0.2704, 0.5751, 0.2829, 0.5741, 0.2976, 0.5751, 0.2829, 0.5734, 0.2815, 0.5724, 0.2964, 0.5751, 0.2829, 0.5762, 0.2704, 0.5745, 0.2688, 0.5734, 0.2815, 0.5769, 0.316, 0.5778, 0.3001, 0.5759, 0.2989, 0.575, 0.3148, 0.5778, 0.3001, 0.5786, 0.2857, 0.5768, 0.2844, 0.5759, 0.2989, 0.5786, 0.2857, 0.5793, 0.2743, 0.5778, 0.2726, 0.5768, 0.2844, 0.5793, 0.2743, 0.5798, 0.2675, 0.5789, 0.2643, 0.5778, 0.2726, 0.5778, 0.2726, 0.5789, 0.2643, 0.5775, 0.2613, 0.5762, 0.2704, 0.5762, 0.2704, 0.5775, 0.2613, 0.5759, 0.2593, 0.5745, 0.2688, 0.5745, 0.2688, 0.5759, 0.2593, 0.5742, 0.258, 0.5728, 0.2675, 0.5734, 0.2815, 0.5745, 0.2688, 0.5728, 0.2675, 0.5717, 0.2802, 0.5724, 0.2964, 0.5734, 0.2815, 0.5717, 0.2802, 0.5707, 0.2951, 0.5715, 0.3123, 0.5724, 0.2964, 0.5707, 0.2951, 0.5697, 0.3111, 0.5732, 0.3136, 0.5741, 0.2976, 0.5724, 0.2964, 0.5715, 0.3123, 0.575, 0.3148, 0.5759, 0.2989, 0.5741, 0.2976, 0.5732, 0.3136, 0.5735, 0.2917, 0.5739, 0.2786, 0.576, 0.2795, 0.5755, 0.2923, 0.5739, 0.2786, 0.5746, 0.2636, 0.5767, 0.2646, 0.576, 0.2795, 0.5755, 0.2923, 0.576, 0.2795, 0.578, 0.2803, 0.5775, 0.2923, 0.576, 0.2795, 0.5767, 0.2646, 0.5787, 0.2657, 0.578, 0.2803, 0.5715, 0.3012, 0.5714, 0.2907, 0.5735, 0.2917, 0.5736, 0.3021, 0.5714, 0.2907, 0.5718, 0.2775, 0.5739, 0.2786, 0.5735, 0.2917, 0.5764, 0.09152, 0.5771, 0.07646, 0.5793, 0.07753, 0.5785, 0.09257, 0.5771, 0.07646, 0.578, 0.06047, 0.5801, 0.06154, 0.5793, 0.07753, 0.5793, 0.07753, 0.5801, 0.06154, 0.5822, 0.06263, 0.5813, 0.0786, 0.5767, 0.2646, 0.5776, 0.2487, 0.5796, 0.2498, 0.5787, 0.2657, 0.5787, 0.2657, 0.5796, 0.2498, 0.5816, 0.2509, 0.5807, 0.2668, 0.578, 0.2803, 0.5787, 0.2657, 0.5807, 0.2668, 0.5799, 0.2812, 0.5775, 0.2923, 0.578, 0.2803, 0.5799, 0.2812, 0.5792, 0.2926, 0.5774, 0.3012, 0.5775, 0.2923, 0.5792, 0.2926, 0.5787, 0.2994, 0.5756, 0.3023, 0.5755, 0.2923, 0.5775, 0.2923, 0.5774, 0.3012, 0.5736, 0.3021, 0.5735, 0.2917, 0.5755, 0.2923, 0.5756, 0.3023, 0.5808, 0.2943, 0.5817, 0.2825, 0.5834, 0.284, 0.5823, 0.2964, 0.5817, 0.2825, 0.5826, 0.268, 0.5844, 0.2692, 0.5834, 0.284, 0.5823, 0.2964, 0.5834, 0.284, 0.5851, 0.2854, 0.584, 0.2981, 0.5834, 0.284, 0.5844, 0.2692, 0.5861, 0.2705, 0.5851, 0.2854, 0.5787, 0.2994, 0.5792, 0.2926, 0.5808, 0.2943, 0.5797, 0.3026, 0.5792, 0.2926, 0.5799, 0.2812, 0.5817, 0.2825, 0.5808, 0.2943, 0.5799, 0.2812, 0.5807, 0.2668, 0.5826, 0.268, 0.5817, 0.2825, 0.5807, 0.2668, 0.5816, 0.2509, 0.5835, 0.2521, 0.5826, 0.268, 0.5826, 0.268, 0.5835, 0.2521, 0.5853, 0.2533, 0.5844, 0.2692, 0.5844, 0.2692, 0.5853, 0.2533, 0.587, 0.2545, 0.5861, 0.2705, 0.5861, 0.2705, 0.587, 0.2545, 0.5888, 0.2558, 0.5879, 0.2717, 0.5851, 0.2854, 0.5861, 0.2705, 0.5879, 0.2717, 0.5869, 0.2866, 0.584, 0.2981, 0.5851, 0.2854, 0.5869, 0.2866, 0.5857, 0.2994, 0.5826, 0.3075, 0.584, 0.2981, 0.5857, 0.2994, 0.5843, 0.3089, 0.581, 0.3056, 0.5823, 0.2964, 0.584, 0.2981, 0.5826, 0.3075, 0.5797, 0.3026, 0.5808, 0.2943, 0.5823, 0.2964, 0.581, 0.3056, 0.5771, 0.3156, 0.5755, 0.3132, 0.5776, 0.3131, 0.5791, 0.3154, 0.5755, 0.3132, 0.5743, 0.3091, 0.5763, 0.309, 0.5776, 0.3131, 0.5791, 0.3154, 0.5776, 0.3131, 0.5794, 0.3109, 0.581, 0.3131, 0.5776, 0.3131, 0.5763, 0.309, 0.5782, 0.3072, 0.5794, 0.3109, 0.5767, 0.3161, 0.575, 0.3147, 0.5771, 0.3156, 0.5788, 0.317, 0.575, 0.3147, 0.5734, 0.3123, 0.5755, 0.3132, 0.5771, 0.3156, 0.5734, 0.3123, 0.5722, 0.3081, 0.5743, 0.3091, 0.5755, 0.3132, 0.5722, 0.3081, 0.5715, 0.3012, 0.5736, 0.3021, 0.5743, 0.3091, 0.5743, 0.3091, 0.5736, 0.3021, 0.5756, 0.3023, 0.5763, 0.309, 0.5763, 0.309, 0.5756, 0.3023, 0.5774, 0.3012, 0.5782, 0.3072, 0.5782, 0.3072, 0.5774, 0.3012, 0.5787, 0.2994, 0.5797, 0.3026, 0.5794, 0.3109, 0.5782, 0.3072, 0.5797, 0.3026, 0.581, 0.3056, 0.581, 0.3131, 0.5794, 0.3109, 0.581, 0.3056, 0.5826, 0.3075, 0.5827, 0.3144, 0.581, 0.3131, 0.5826, 0.3075, 0.5843, 0.3089, 0.5808, 0.3168, 0.5791, 0.3154, 0.581, 0.3131, 0.5827, 0.3144, 0.5788, 0.317, 0.5771, 0.3156, 0.5791, 0.3154, 0.5808, 0.3168, 0.5775, 0.2538, 0.5791, 0.256, 0.581, 0.2538, 0.5794, 0.2515, 0.5791, 0.256, 0.5803, 0.2597, 0.5822, 0.2578, 0.581, 0.2538, 0.5794, 0.2515, 0.581, 0.2538, 0.583, 0.2536, 0.5814, 0.2513, 0.581, 0.2538, 0.5822, 0.2578, 0.5842, 0.2578, 0.583, 0.2536, 0.5742, 0.258, 0.5759, 0.2593, 0.5775, 0.2538, 0.5758, 0.2524, 0.5759, 0.2593, 0.5775, 0.2613, 0.5791, 0.256, 0.5775, 0.2538, 0.5775, 0.2613, 0.5789, 0.2643, 0.5803, 0.2597, 0.5791, 0.256, 0.5789, 0.2643, 0.5798, 0.2675, 0.5811, 0.2656, 0.5803, 0.2597, 0.5803, 0.2597, 0.5811, 0.2656, 0.5829, 0.2645, 0.5822, 0.2578, 0.5822, 0.2578, 0.5829, 0.2645, 0.5849, 0.2648, 0.5842, 0.2578, 0.5842, 0.2578, 0.5849, 0.2648, 0.587, 0.2657, 0.5863, 0.2587, 0.583, 0.2536, 0.5842, 0.2578, 0.5863, 0.2587, 0.5851, 0.2545, 0.5814, 0.2513, 0.583, 0.2536, 0.5851, 0.2545, 0.5836, 0.2522, 0.5797, 0.2499, 0.5814, 0.2513, 0.5836, 0.2522, 0.5819, 0.2508, 0.5777, 0.2501, 0.5794, 0.2515, 0.5814, 0.2513, 0.5797, 0.2499, 0.5758, 0.2524, 0.5775, 0.2538, 0.5794, 0.2515, 0.5777, 0.2501])
me_cube_003.materials.append(mat_duck)
me_cube_003.use_remesh_fix_poles = True
me_cube_003.use_remesh_preserve_attributes = False
me_cube_003.use_mirror_vertex_groups = False
me_cube_003.update()
me_cube_004 = bpy.data.meshes.new('Cube.004')
me_cube_004.from_pydata([(2.299, -0.9891, 7.694), (2.347, -0.9892, 8.662), (3.528, -0.7456, 7.651), (3.685, -0.7646, 8.571), (2.251, 0.0, 7.372), (2.381, 0.0, 8.69), (4.16, 0.0, 7.991), (4.495, 1.863e-09, 9.444), (2.225, -0.3704, 7.416), (2.213, -0.6507, 7.488), (2.241, -0.8676, 7.597), (2.164, -1.121, 8.209), (4.392, -0.2293, 9.288), (4.153, -0.4496, 8.96), (3.892, -0.6333, 8.69), (3.724, -0.8008, 8.127), (2.866, -0.9291, 7.532), (3.235, -0.8354, 7.537), (3.371, -0.8378, 8.65), (2.965, -0.929, 8.715), (2.308, -0.8672, 8.724), (2.308, -0.6496, 8.751), (2.345, -0.3694, 8.727), (3.68, -0.6094, 7.709), (3.876, -0.4399, 7.804), (4.106, -0.2281, 7.935), (3.467, 0.0, 9.237), (4.067, 0.0, 9.376), (3.568, 0.0, 7.442), (3.075, 0.0, 7.301), (4.613, 0.0, 8.894), (1.964, 0.0, 7.969), (4.525, -0.203, 8.784), (4.303, -0.416, 8.524), (4.057, -0.6073, 8.246), (3.26, -0.9368, 8.063), (2.837, -1.066, 8.121), (3.043, -0.297, 7.302), (3.533, -0.2585, 7.439), (2.986, -0.5485, 7.298), (3.434, -0.4849, 7.45), (2.921, -0.7638, 7.361), (3.32, -0.6831, 7.444), (3.967, -0.2616, 9.328), (3.384, -0.2975, 9.139), (3.752, -0.4945, 9.03), (3.245, -0.5488, 9.024), (3.539, -0.6924, 8.845), (3.097, -0.7638, 8.902), (1.999, -0.9449, 8.186), (1.937, -0.7012, 8.122), (1.939, -0.3995, 8.038)], [], [(32, 12, 13, 33), (24, 33, 34, 23), (33, 13, 14, 34), (30, 32, 25, 6), (7, 12, 32, 30), (34, 14, 3, 15), (23, 34, 15, 2), (17, 35, 36, 16), (35, 18, 19, 36), (8, 37, 39, 9), (36, 11, 0, 16), (15, 35, 17, 2), (3, 18, 35, 15), (10, 49, 50, 9), (9, 39, 41, 10), (37, 38, 40, 39), (29, 37, 8, 4), (39, 40, 42, 41), (10, 41, 16, 0), (29, 28, 38, 37), (28, 6, 25, 38), (38, 25, 24, 40), (40, 24, 23, 42), (42, 23, 2, 17), (41, 42, 17, 16), (44, 22, 21, 46), (43, 44, 46, 45), (46, 21, 20, 48), (45, 46, 48, 47), (5, 22, 44, 26), (7, 27, 43, 12), (27, 26, 44, 43), (48, 20, 1, 19), (47, 48, 19, 18), (14, 47, 18, 3), (13, 45, 47, 14), (12, 43, 45, 13), (49, 20, 21, 50), (9, 50, 51, 8), (50, 21, 22, 51), (0, 11, 49, 10), (11, 1, 20, 49), (51, 22, 5, 31), (8, 51, 31, 4), (25, 32, 33, 24), (19, 1, 11, 36)])
me_cube_004.polygons.foreach_set('use_smooth', [True] * 46)
_uv = me_cube_004.uv_layers.new(name='UVMap')
_uv.uv.foreach_set('vector', [0.199, 0.1568, 0.1979, 0.181, 0.1959, 0.1652, 0.1971, 0.1443, 0.1935, 0.1098, 0.1971, 0.1443, 0.1951, 0.131, 0.1919, 0.1052, 0.1971, 0.1443, 0.1959, 0.1652, 0.1937, 0.1523, 0.1951, 0.131, 0.1997, 0.1621, 0.199, 0.1568, 0.1955, 0.1161, 0.1959, 0.1188, 0.1987, 0.1885, 0.1979, 0.181, 0.199, 0.1568, 0.1997, 0.1621, 0.1951, 0.131, 0.1937, 0.1523, 0.1919, 0.1466, 0.1923, 0.1253, 0.1919, 0.1052, 0.1951, 0.131, 0.1923, 0.1253, 0.1906, 0.1025, 0.1882, 0.09699, 0.1884, 0.1222, 0.1848, 0.125, 0.1851, 0.09675, 0.1884, 0.1222, 0.1893, 0.1504, 0.1859, 0.1535, 0.1848, 0.125, 0.1797, 0.09119, 0.1866, 0.08569, 0.1861, 0.08552, 0.1796, 0.09464, 0.1848, 0.125, 0.1792, 0.1292, 0.1803, 0.1045, 0.1851, 0.09675, 0.1923, 0.1253, 0.1884, 0.1222, 0.1882, 0.09699, 0.1906, 0.1025, 0.1919, 0.1466, 0.1893, 0.1504, 0.1884, 0.1222, 0.1923, 0.1253, 0.1798, 0.09988, 0.1778, 0.1281, 0.1773, 0.125, 0.1796, 0.09464, 0.1796, 0.09464, 0.1861, 0.08552, 0.1855, 0.08854, 0.1798, 0.09988, 0.1866, 0.08569, 0.1907, 0.09227, 0.1898, 0.09281, 0.1861, 0.08552, 0.1868, 0.08565, 0.1866, 0.08569, 0.1797, 0.09119, 0.1799, 0.08905, 0.1861, 0.08552, 0.1898, 0.09281, 0.1889, 0.09252, 0.1855, 0.08854, 0.1798, 0.09988, 0.1855, 0.08854, 0.1851, 0.09675, 0.1803, 0.1045, 0.1868, 0.08565, 0.191, 0.09243, 0.1907, 0.09227, 0.1866, 0.08569, 0.191, 0.09243, 0.1959, 0.1188, 0.1955, 0.1161, 0.1907, 0.09227, 0.1907, 0.09227, 0.1955, 0.1161, 0.1935, 0.1098, 0.1898, 0.09281, 0.1898, 0.09281, 0.1935, 0.1098, 0.1919, 0.1052, 0.1889, 0.09252, 0.1889, 0.09252, 0.1919, 0.1052, 0.1906, 0.1025, 0.1882, 0.09699, 0.1855, 0.08854, 0.1889, 0.09252, 0.1882, 0.09699, 0.1851, 0.09675, 0.1894, 0.1738, 0.1807, 0.1541, 0.1804, 0.1552, 0.1882, 0.1683, 0.1943, 0.1829, 0.1894, 0.1738, 0.1882, 0.1683, 0.1925, 0.1686, 0.1882, 0.1683, 0.1804, 0.1552, 0.1804, 0.1539, 0.187, 0.1625, 0.1925, 0.1686, 0.1882, 0.1683, 0.187, 0.1625, 0.1907, 0.1597, 0.181, 0.1523, 0.1807, 0.1541, 0.1894, 0.1738, 0.1901, 0.1785, 0.1987, 0.1885, 0.1951, 0.1852, 0.1943, 0.1829, 0.1979, 0.181, 0.1951, 0.1852, 0.1901, 0.1785, 0.1894, 0.1738, 0.1943, 0.1829, 0.187, 0.1625, 0.1804, 0.1539, 0.1807, 0.151, 0.1859, 0.1535, 0.1907, 0.1597, 0.187, 0.1625, 0.1859, 0.1535, 0.1893, 0.1504, 0.1937, 0.1523, 0.1907, 0.1597, 0.1893, 0.1504, 0.1919, 0.1466, 0.1959, 0.1652, 0.1925, 0.1686, 0.1907, 0.1597, 0.1937, 0.1523, 0.1979, 0.181, 0.1943, 0.1829, 0.1925, 0.1686, 0.1959, 0.1652, 0.1778, 0.1281, 0.1804, 0.1539, 0.1804, 0.1552, 0.1773, 0.125, 0.1796, 0.09464, 0.1773, 0.125, 0.1773, 0.121, 0.1797, 0.09119, 0.1773, 0.125, 0.1804, 0.1552, 0.1807, 0.1541, 0.1773, 0.121, 0.1803, 0.1045, 0.1792, 0.1292, 0.1778, 0.1281, 0.1798, 0.09988, 0.1792, 0.1292, 0.1807, 0.151, 0.1804, 0.1539, 0.1778, 0.1281, 0.1773, 0.121, 0.1807, 0.1541, 0.181, 0.1523, 0.1775, 0.1177, 0.1797, 0.09119, 0.1773, 0.121, 0.1775, 0.1177, 0.1799, 0.08905, 0.1955, 0.1161, 0.199, 0.1568, 0.1971, 0.1443, 0.1935, 0.1098, 0.1859, 0.1535, 0.1807, 0.151, 0.1792, 0.1292, 0.1848, 0.125])
me_cube_004.materials.append(mat_duck)
me_cube_004.use_remesh_fix_poles = True
me_cube_004.use_remesh_preserve_attributes = False
me_cube_004.use_mirror_vertex_groups = False
me_cube_004.update()
me_cube_005 = bpy.data.meshes.new('Cube.005')
me_cube_005.from_pydata([(-0.7111, -0.306, -0.5623), (-1.146, -0.2836, 0.4206), (0.3099, 0.5471, -0.497), (-0.1252, 0.5695, 0.4859), (0.1206, -0.5715, -0.4864), (-0.3145, -0.549, 0.4964), (1.142, 0.2816, -0.4211), (0.7065, 0.304, 0.5617), (0.07339, 0.3913, -0.5875), (-0.244, 0.1472, -0.6456), (-0.5324, -0.1148, -0.6262), (-0.9347, -0.3443, -0.3727), (-1.132, -0.3592, -0.08632), (-1.193, -0.331, 0.2104), (-1.031, -0.08908, 0.5), (-0.7745, 0.1745, 0.5526), (-0.4252, 0.4171, 0.5387), (-0.02291, 0.6465, 0.2852), (0.1131, 0.6809, -0.006729), (0.2353, 0.6332, -0.2979), (1.079, 0.3962, -0.5035), (0.8853, 0.5053, -0.5596), (0.5853, 0.5537, -0.5485), (0.08666, 0.5794, 0.5777), (0.3548, 0.5327, 0.6386), (0.5801, 0.4219, 0.6227), (0.9301, 0.3423, 0.3722), (1.118, 0.3031, 0.1308), (1.188, 0.329, -0.211), (0.4206, -0.419, -0.5393), (0.7699, -0.1765, -0.5532), (1.026, 0.08712, -0.5006), (0.5278, 0.1128, 0.6257), (0.4082, -0.1464, 0.58), (-0.07796, -0.3933, 0.5869), (-0.2398, -0.6352, 0.2974), (-0.1177, -0.6828, 0.006174), (0.01834, -0.6485, -0.2858), (-0.5847, -0.4239, -0.6233), (-0.3594, -0.5347, -0.6392), (-0.09123, -0.5814, -0.5783), (-0.5898, -0.5556, 0.5479), (-0.8899, -0.5073, 0.559), (-1.083, -0.3981, 0.5029), (-0.7938, -0.08425, -0.387), (-0.9927, -0.07762, -0.08134), (-1.069, -0.07006, 0.2345), (-0.5076, 0.1991, -0.387), (-0.7005, 0.2219, -0.06397), (-0.7975, 0.2141, 0.2678), (-0.1482, 0.4552, -0.3457), (-0.3124, 0.4908, -0.03784), (-0.4234, 0.4694, 0.2758), (0.6166, 0.6978, -0.2874), (0.5189, 0.7544, 0.02549), (0.3415, 0.7119, 0.3341), (0.9409, 0.6585, -0.2767), (0.8549, 0.7152, 0.05453), (0.651, 0.6735, 0.3782), (1.143, 0.5299, -0.2394), (1.073, 0.5775, 0.07604), (0.8674, 0.5441, 0.382), (1.064, 0.06809, -0.2351), (1.03, 0.2003, 0.08079), (0.7892, 0.08229, 0.3864), (0.7929, -0.216, -0.2684), (0.6959, -0.2239, 0.06341), (0.5258, -0.1781, 0.4336), (0.4188, -0.4713, -0.2763), (0.3078, -0.4927, 0.03729), (0.1436, -0.4571, 0.3451), (-0.3461, -0.7139, -0.3346), (-0.5235, -0.7564, -0.02604), (-0.6212, -0.6997, 0.2869), (-0.6556, -0.6754, -0.3787), (-0.8594, -0.7172, -0.05508), (-0.9455, -0.6605, 0.2761), (-0.872, -0.546, -0.3826), (-1.078, -0.5795, -0.07659), (-1.147, -0.5318, 0.2389), (0.3748, 0.3363, -0.7201), (0.6781, 0.2657, -0.747), (0.9007, 0.1684, -0.6721), (0.06084, 0.06991, -0.794), (0.363, -0.01983, -0.8254), (0.615, -0.107, -0.7434), (-0.2708, -0.2031, -0.7614), (-0.002225, -0.3027, -0.7905), (0.2551, -0.371, -0.7134), (0.2663, 0.2012, 0.7608), (-0.002346, 0.3008, 0.7899), (-0.2596, 0.369, 0.7129), (-0.06541, -0.07187, 0.7934), (-0.3676, 0.01787, 0.8248), (-0.6196, 0.105, 0.7429), (-0.3793, -0.3383, 0.7196), (-0.6826, -0.2676, 0.7464), (-0.9052, -0.1704, 0.6716)], [], [(44, 45, 48, 47), (45, 46, 49, 48), (47, 48, 51, 50), (48, 49, 52, 51), (0, 11, 44, 10), (11, 12, 45, 44), (12, 13, 46, 45), (13, 1, 14, 46), (46, 14, 15, 49), (49, 15, 16, 52), (52, 16, 3, 17), (51, 52, 17, 18), (50, 51, 18, 19), (8, 50, 19, 2), (9, 47, 50, 8), (10, 44, 47, 9), (53, 54, 57, 56), (54, 55, 58, 57), (56, 57, 60, 59), (57, 58, 61, 60), (2, 19, 53, 22), (19, 18, 54, 53), (18, 17, 55, 54), (17, 3, 23, 55), (55, 23, 24, 58), (58, 24, 25, 61), (61, 25, 7, 26), (60, 61, 26, 27), (59, 60, 27, 28), (20, 59, 28, 6), (21, 56, 59, 20), (22, 53, 56, 21), (62, 63, 66, 65), (63, 64, 67, 66), (65, 66, 69, 68), (66, 67, 70, 69), (6, 28, 62, 31), (28, 27, 63, 62), (27, 26, 64, 63), (26, 7, 32, 64), (64, 32, 33, 67), (67, 33, 34, 70), (70, 34, 5, 35), (69, 70, 35, 36), (68, 69, 36, 37), (29, 68, 37, 4), (30, 65, 68, 29), (31, 62, 65, 30), (71, 72, 75, 74), (72, 73, 76, 75), (74, 75, 78, 77), (75, 76, 79, 78), (4, 37, 71, 40), (37, 36, 72, 71), (36, 35, 73, 72), (35, 5, 41, 73), (73, 41, 42, 76), (76, 42, 43, 79), (79, 43, 1, 13), (78, 79, 13, 12), (77, 78, 12, 11), (38, 77, 11, 0), (39, 74, 77, 38), (40, 71, 74, 39), (80, 81, 84, 83), (81, 82, 85, 84), (83, 84, 87, 86), (84, 85, 88, 87), (2, 22, 80, 8), (22, 21, 81, 80), (21, 20, 82, 81), (20, 6, 31, 82), (82, 31, 30, 85), (85, 30, 29, 88), (88, 29, 4, 40), (87, 88, 40, 39), (86, 87, 39, 38), (10, 86, 38, 0), (9, 83, 86, 10), (8, 80, 83, 9), (89, 90, 93, 92), (90, 91, 94, 93), (92, 93, 96, 95), (93, 94, 97, 96), (7, 25, 89, 32), (25, 24, 90, 89), (24, 23, 91, 90), (23, 3, 16, 91), (91, 16, 15, 94), (94, 15, 14, 97), (97, 14, 1, 43), (96, 97, 43, 42), (95, 96, 42, 41), (34, 95, 41, 5), (33, 92, 95, 34), (32, 89, 92, 33)])
me_cube_005.polygons.foreach_set('use_smooth', [True] * 96)
_uv = me_cube_005.uv_layers.new(name='UVMap')
_uv.uv.foreach_set('vector', [0.5839, 0.3033, 0.5846, 0.2883, 0.5826, 0.2873, 0.5818, 0.3022, 0.5846, 0.2883, 0.585, 0.2751, 0.583, 0.2745, 0.5826, 0.2873, 0.5818, 0.3022, 0.5826, 0.2873, 0.5805, 0.2866, 0.5798, 0.3012, 0.5826, 0.2873, 0.583, 0.2745, 0.5811, 0.2746, 0.5805, 0.2866, 0.5852, 0.3204, 0.586, 0.3044, 0.5839, 0.3033, 0.583, 0.3193, 0.586, 0.3044, 0.5867, 0.2893, 0.5846, 0.2883, 0.5839, 0.3033, 0.5867, 0.2893, 0.5871, 0.2761, 0.585, 0.2751, 0.5846, 0.2883, 0.5871, 0.2761, 0.587, 0.2657, 0.5849, 0.2648, 0.585, 0.2751, 0.585, 0.2751, 0.5849, 0.2648, 0.5829, 0.2645, 0.583, 0.2745, 0.583, 0.2745, 0.5829, 0.2645, 0.5811, 0.2656, 0.5811, 0.2746, 0.5811, 0.2746, 0.5811, 0.2656, 0.5798, 0.2675, 0.5793, 0.2743, 0.5805, 0.2866, 0.5811, 0.2746, 0.5793, 0.2743, 0.5786, 0.2857, 0.5798, 0.3012, 0.5805, 0.2866, 0.5786, 0.2857, 0.5778, 0.3001, 0.5789, 0.3171, 0.5798, 0.3012, 0.5778, 0.3001, 0.5769, 0.316, 0.5809, 0.3182, 0.5818, 0.3022, 0.5798, 0.3012, 0.5789, 0.3171, 0.583, 0.3193, 0.5839, 0.3033, 0.5818, 0.3022, 0.5809, 0.3182, 0.5759, 0.2989, 0.5768, 0.2844, 0.5751, 0.2829, 0.5741, 0.2976, 0.5768, 0.2844, 0.5778, 0.2726, 0.5762, 0.2704, 0.5751, 0.2829, 0.5741, 0.2976, 0.5751, 0.2829, 0.5734, 0.2815, 0.5724, 0.2964, 0.5751, 0.2829, 0.5762, 0.2704, 0.5745, 0.2688, 0.5734, 0.2815, 0.5769, 0.316, 0.5778, 0.3001, 0.5759, 0.2989, 0.575, 0.3148, 0.5778, 0.3001, 0.5786, 0.2857, 0.5768, 0.2844, 0.5759, 0.2989, 0.5786, 0.2857, 0.5793, 0.2743, 0.5778, 0.2726, 0.5768, 0.2844, 0.5793, 0.2743, 0.5798, 0.2675, 0.5789, 0.2643, 0.5778, 0.2726, 0.5778, 0.2726, 0.5789, 0.2643, 0.5775, 0.2613, 0.5762, 0.2704, 0.5762, 0.2704, 0.5775, 0.2613, 0.5759, 0.2593, 0.5745, 0.2688, 0.5745, 0.2688, 0.5759, 0.2593, 0.5742, 0.258, 0.5728, 0.2675, 0.5734, 0.2815, 0.5745, 0.2688, 0.5728, 0.2675, 0.5717, 0.2802, 0.5724, 0.2964, 0.5734, 0.2815, 0.5717, 0.2802, 0.5707, 0.2951, 0.5715, 0.3123, 0.5724, 0.2964, 0.5707, 0.2951, 0.5697, 0.3111, 0.5732, 0.3136, 0.5741, 0.2976, 0.5724, 0.2964, 0.5715, 0.3123, 0.575, 0.3148, 0.5759, 0.2989, 0.5741, 0.2976, 0.5732, 0.3136, 0.5735, 0.2917, 0.5739, 0.2786, 0.576, 0.2795, 0.5755, 0.2923, 0.5739, 0.2786, 0.5746, 0.2636, 0.5767, 0.2646, 0.576, 0.2795, 0.5755, 0.2923, 0.576, 0.2795, 0.578, 0.2803, 0.5775, 0.2923, 0.576, 0.2795, 0.5767, 0.2646, 0.5787, 0.2657, 0.578, 0.2803, 0.5715, 0.3012, 0.5714, 0.2907, 0.5735, 0.2917, 0.5736, 0.3021, 0.5714, 0.2907, 0.5718, 0.2775, 0.5739, 0.2786, 0.5735, 0.2917, 0.5764, 0.09152, 0.5771, 0.07646, 0.5793, 0.07753, 0.5785, 0.09257, 0.5771, 0.07646, 0.578, 0.06047, 0.5801, 0.06154, 0.5793, 0.07753, 0.5793, 0.07753, 0.5801, 0.06154, 0.5822, 0.06263, 0.5813, 0.0786, 0.5767, 0.2646, 0.5776, 0.2487, 0.5796, 0.2498, 0.5787, 0.2657, 0.5787, 0.2657, 0.5796, 0.2498, 0.5816, 0.2509, 0.5807, 0.2668, 0.578, 0.2803, 0.5787, 0.2657, 0.5807, 0.2668, 0.5799, 0.2812, 0.5775, 0.2923, 0.578, 0.2803, 0.5799, 0.2812, 0.5792, 0.2926, 0.5774, 0.3012, 0.5775, 0.2923, 0.5792, 0.2926, 0.5787, 0.2994, 0.5756, 0.3023, 0.5755, 0.2923, 0.5775, 0.2923, 0.5774, 0.3012, 0.5736, 0.3021, 0.5735, 0.2917, 0.5755, 0.2923, 0.5756, 0.3023, 0.5808, 0.2943, 0.5817, 0.2825, 0.5834, 0.284, 0.5823, 0.2964, 0.5817, 0.2825, 0.5826, 0.268, 0.5844, 0.2692, 0.5834, 0.284, 0.5823, 0.2964, 0.5834, 0.284, 0.5851, 0.2854, 0.584, 0.2981, 0.5834, 0.284, 0.5844, 0.2692, 0.5861, 0.2705, 0.5851, 0.2854, 0.5787, 0.2994, 0.5792, 0.2926, 0.5808, 0.2943, 0.5797, 0.3026, 0.5792, 0.2926, 0.5799, 0.2812, 0.5817, 0.2825, 0.5808, 0.2943, 0.5799, 0.2812, 0.5807, 0.2668, 0.5826, 0.268, 0.5817, 0.2825, 0.5807, 0.2668, 0.5816, 0.2509, 0.5835, 0.2521, 0.5826, 0.268, 0.5826, 0.268, 0.5835, 0.2521, 0.5853, 0.2533, 0.5844, 0.2692, 0.5844, 0.2692, 0.5853, 0.2533, 0.587, 0.2545, 0.5861, 0.2705, 0.5861, 0.2705, 0.587, 0.2545, 0.5888, 0.2558, 0.5879, 0.2717, 0.5851, 0.2854, 0.5861, 0.2705, 0.5879, 0.2717, 0.5869, 0.2866, 0.584, 0.2981, 0.5851, 0.2854, 0.5869, 0.2866, 0.5857, 0.2994, 0.5826, 0.3075, 0.584, 0.2981, 0.5857, 0.2994, 0.5843, 0.3089, 0.581, 0.3056, 0.5823, 0.2964, 0.584, 0.2981, 0.5826, 0.3075, 0.5797, 0.3026, 0.5808, 0.2943, 0.5823, 0.2964, 0.581, 0.3056, 0.5771, 0.3156, 0.5755, 0.3132, 0.5776, 0.3131, 0.5791, 0.3154, 0.5755, 0.3132, 0.5743, 0.3091, 0.5763, 0.309, 0.5776, 0.3131, 0.5791, 0.3154, 0.5776, 0.3131, 0.5794, 0.3109, 0.581, 0.3131, 0.5776, 0.3131, 0.5763, 0.309, 0.5782, 0.3072, 0.5794, 0.3109, 0.5767, 0.3161, 0.575, 0.3147, 0.5771, 0.3156, 0.5788, 0.317, 0.575, 0.3147, 0.5734, 0.3123, 0.5755, 0.3132, 0.5771, 0.3156, 0.5734, 0.3123, 0.5722, 0.3081, 0.5743, 0.3091, 0.5755, 0.3132, 0.5722, 0.3081, 0.5715, 0.3012, 0.5736, 0.3021, 0.5743, 0.3091, 0.5743, 0.3091, 0.5736, 0.3021, 0.5756, 0.3023, 0.5763, 0.309, 0.5763, 0.309, 0.5756, 0.3023, 0.5774, 0.3012, 0.5782, 0.3072, 0.5782, 0.3072, 0.5774, 0.3012, 0.5787, 0.2994, 0.5797, 0.3026, 0.5794, 0.3109, 0.5782, 0.3072, 0.5797, 0.3026, 0.581, 0.3056, 0.581, 0.3131, 0.5794, 0.3109, 0.581, 0.3056, 0.5826, 0.3075, 0.5827, 0.3144, 0.581, 0.3131, 0.5826, 0.3075, 0.5843, 0.3089, 0.5808, 0.3168, 0.5791, 0.3154, 0.581, 0.3131, 0.5827, 0.3144, 0.5788, 0.317, 0.5771, 0.3156, 0.5791, 0.3154, 0.5808, 0.3168, 0.5775, 0.2538, 0.5791, 0.256, 0.581, 0.2538, 0.5794, 0.2515, 0.5791, 0.256, 0.5803, 0.2597, 0.5822, 0.2578, 0.581, 0.2538, 0.5794, 0.2515, 0.581, 0.2538, 0.583, 0.2536, 0.5814, 0.2513, 0.581, 0.2538, 0.5822, 0.2578, 0.5842, 0.2578, 0.583, 0.2536, 0.5742, 0.258, 0.5759, 0.2593, 0.5775, 0.2538, 0.5758, 0.2524, 0.5759, 0.2593, 0.5775, 0.2613, 0.5791, 0.256, 0.5775, 0.2538, 0.5775, 0.2613, 0.5789, 0.2643, 0.5803, 0.2597, 0.5791, 0.256, 0.5789, 0.2643, 0.5798, 0.2675, 0.5811, 0.2656, 0.5803, 0.2597, 0.5803, 0.2597, 0.5811, 0.2656, 0.5829, 0.2645, 0.5822, 0.2578, 0.5822, 0.2578, 0.5829, 0.2645, 0.5849, 0.2648, 0.5842, 0.2578, 0.5842, 0.2578, 0.5849, 0.2648, 0.587, 0.2657, 0.5863, 0.2587, 0.583, 0.2536, 0.5842, 0.2578, 0.5863, 0.2587, 0.5851, 0.2545, 0.5814, 0.2513, 0.583, 0.2536, 0.5851, 0.2545, 0.5836, 0.2522, 0.5797, 0.2499, 0.5814, 0.2513, 0.5836, 0.2522, 0.5819, 0.2508, 0.5777, 0.2501, 0.5794, 0.2515, 0.5814, 0.2513, 0.5797, 0.2499, 0.5758, 0.2524, 0.5775, 0.2538, 0.5794, 0.2515, 0.5777, 0.2501])
me_cube_005.materials.append(mat_duck)
me_cube_005.use_remesh_fix_poles = True
me_cube_005.use_remesh_preserve_attributes = False
me_cube_005.use_mirror_vertex_groups = False
me_cube_005.update()

# ---- objects
ob_body = bpy.data.objects.new('Body', me_cube_001)
ob_r_eye = bpy.data.objects.new('R.eye', me_cube_003)
ob_beak = bpy.data.objects.new('Beak', me_cube_004)
ob_l_eye = bpy.data.objects.new('L.eye', me_cube_005)

# ---- transforms, parenting, visibility, modifiers, constraints
ob_body.location = (0.0, 0.0, 0.0)
ob_body.lineart.crease_threshold = 0.0
_m = ob_body.modifiers.new('Mirror', 'MIRROR')
_m.use_axis = (False, True, False)
_m = ob_body.modifiers.new('Subdivision', 'SUBSURF')
_m.uv_smooth = 'PRESERVE_CORNERS'
_m.show_only_control_edges = False
_m = ob_body.modifiers.new('Auto Smooth', 'NODES')
_m.node_group = ng_auto_smooth
_gi = [s.identifier for s in ng_auto_smooth.interface.items_tree if s.item_type == 'SOCKET' and s.in_out == 'INPUT']
_m[_gi[1]] = 1.955  # Angle
ob_r_eye.location = (0.0, 0.0, -5.96e-08)
ob_r_eye.scale = (0.1556, 0.3081, 0.3737)
ob_r_eye.lineart.crease_threshold = 0.0
_m = ob_r_eye.modifiers.new('Subdivision', 'SUBSURF')
_m.uv_smooth = 'PRESERVE_CORNERS'
_m.show_only_control_edges = False
ob_beak.location = (0.0, 0.0, 0.0)
ob_beak.scale = (0.4352, 0.8406, 0.2856)
ob_beak.lineart.crease_threshold = 0.0
_m = ob_beak.modifiers.new('Mirror', 'MIRROR')
_m.use_axis = (False, True, False)
_m = ob_beak.modifiers.new('Subdivision', 'SUBSURF')
_m.uv_smooth = 'PRESERVE_CORNERS'
_m.show_only_control_edges = False
ob_l_eye.location = (1.35, 0.5657, 2.941)
ob_l_eye.rotation_euler = (-0.147, 0.09556, 1.053)
ob_l_eye.scale = (0.1556, 0.3081, 0.3737)
ob_l_eye.lineart.crease_threshold = 0.0
_m = ob_l_eye.modifiers.new('Subdivision', 'SUBSURF')
_m.uv_smooth = 'PRESERVE_CORNERS'
_m.show_only_control_edges = False

# ---- collection membership
col_collection.objects.link(ob_body)
col_collection.objects.link(ob_r_eye)
col_collection.objects.link(ob_beak)
col_collection.objects.link(ob_l_eye)

# ---- scene / render settings (as saved in the file)
scene.frame_start = 1; scene.frame_end = 250; scene.frame_set(2)
scene.render.engine = 'BLENDER_EEVEE_NEXT'
scene.cycles.use_denoising = False
scene.cycles.samples = 128
scene.cycles.sampling_pattern = 'TABULATED_SOBOL'
scene.cycles.use_adaptive_sampling = False
scene.cycles.use_light_tree = False
scene.view_settings.view_transform = 'Filmic'
bpy.context.view_layer.update()

# ---- added for rendering (the .blend has no active camera and no usable light): camera, sun
cam_auto = bpy.data.cameras.new('AutoCamera')
cam_auto.lens = 50.0
cam_auto.sensor_width = 36.0
cam_auto.clip_end = 1000.0
ob_auto_camera = bpy.data.objects.new('AutoCamera', cam_auto)
scene.collection.objects.link(ob_auto_camera)
ob_auto_camera.location = (5.74793, -6.88111, 6.49563)
ob_auto_camera.rotation_euler = (1.09748, -7.21219e-08, 0.694738)
scene.camera = ob_auto_camera
light_auto_sun = bpy.data.lights.new('AutoSun', 'SUN')
light_auto_sun.energy = 3.0
light_auto_sun.angle = 0.0523599
ob_auto_sun = bpy.data.objects.new('AutoSun', light_auto_sun)
scene.collection.objects.link(ob_auto_sun)
ob_auto_sun.rotation_euler = (0.872665, 0.174533, 0.523599)
bpy.context.view_layer.update()
